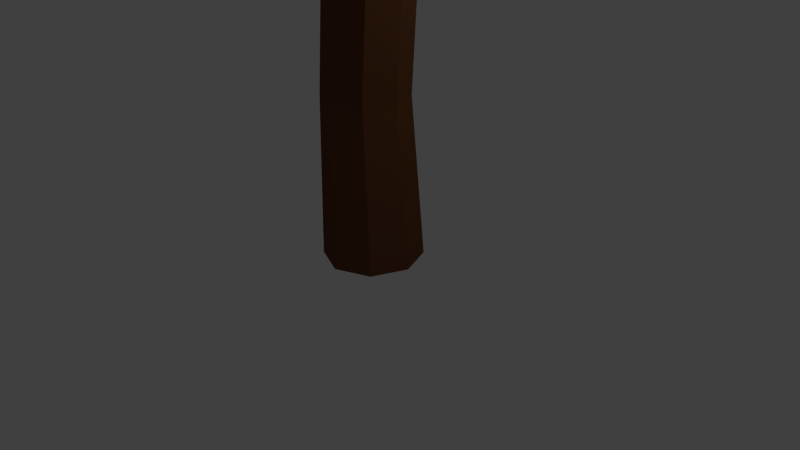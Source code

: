 # Source: JB-Baum1.blend  (saved by Blender 2.72.0; exported with 4.5.12 LTS)
import bpy
from mathutils import Matrix  # noqa: F401  (used for matrix-valued properties, if any)

bpy.ops.wm.read_factory_settings(use_empty=True)
scene = bpy.context.scene
scene.name = 'Scene'

# ---- collections
col_collection_1 = bpy.data.collections.new('Collection 1'); scene.collection.children.link(col_collection_1)

# ---- materials (node trees are filled in below, after node groups)
mat_blaetter = bpy.data.materials.new('Blaetter')
mat_blaetter.alpha_threshold = 0.0
mat_blaetter.diffuse_color = (0.04719, 0.1902, 0.005775, 1.0)
mat_blaetter.roughness = 0.5
mat_blaetter.specular_intensity = 0.0
mat_stamm2 = bpy.data.materials.new('Stamm2')
mat_stamm2.alpha_threshold = 0.0
mat_stamm2.diffuse_color = (0.1424, 0.0545, 0.02235, 1.0)
mat_stamm2.roughness = 0.5
mat_stamm2.specular_intensity = 0.0

# ---- material node trees

# ---- world
world_world = bpy.data.worlds.new('World'); scene.world = world_world
world_world.color = (0.05088, 0.05088, 0.05088)
world_world.use_sun_shadow = False
world_world.sun_shadow_jitter_overblur = 0.0
world_world.cycles.sampling_method = 'MANUAL'
world_world.cycles.sample_map_resolution = 256

# ---- cameras
cam_camera = bpy.data.cameras.new('Camera')
cam_camera.clip_end = 100.0
cam_camera.lens = 35.0
cam_camera.sensor_width = 32.0
cam_camera.sensor_height = 18.0
cam_camera.ortho_scale = 7.314
cam_camera.dof.focus_distance = 0.0

# ---- lights
light_lamp = bpy.data.lights.new('Lamp', 'POINT')
light_lamp.transmission_factor = 0.0
light_lamp.cutoff_distance = 30.0
light_lamp.energy = 100.0
light_lamp.shadow_buffer_clip_start = 1.001
light_lamp.shadow_soft_size = 0.1
light_lamp.shadow_maximum_resolution = 0.006
light_lamp.use_absolute_resolution = True
light_lamp.cycles.use_multiple_importance_sampling = False

# ---- meshes
me_icosphere = bpy.data.meshes.new('Icosphere')
me_icosphere.from_pydata([(0.0, 0.0, -1.147), (0.6143, -0.5257, -0.5226), (-0.2764, -0.9174, -0.4472), (-0.7931, 0.0, -0.5216), (-0.2764, 0.7472, -0.4472), (0.7236, 0.5257, -0.4472), (0.1979, -0.8506, 0.3813), (-0.7236, -0.5257, 0.4472), (-0.5819, 0.4926, 0.4306), (0.2764, 0.8506, 0.4472), (0.8471, 0.0, 0.4472), (0.0, 0.0, 0.9463), (-0.1625, -0.5, -0.8879), (0.3177, -0.309, -0.926), (0.2629, -0.809, -0.5257), (0.8506, 0.0, -0.5257), (0.4253, 0.309, -0.8507), (-0.5257, 0.0, -0.8507), (-0.6882, -0.5, -0.5257), (-0.1625, 0.5, -0.8507), (-0.6128, 0.4364, -0.5257), (0.2629, 0.809, -0.5257), (0.8737, -0.309, 0.0), (0.9511, 0.309, 0.0), (0.0, -1.0, 0.0), (0.4589, -0.809, 0.0), (-0.9511, -0.309, 0.0), (-0.5878, -0.809, 0.0), (-0.5878, 0.809, 0.0), (-0.8518, 0.309, 0.0), (0.5878, 0.809, 0.0), (0.0, 1.0, 0.0), (0.588, -0.5, 0.5257), (-0.2629, -0.809, 0.5257), (-0.8506, 0.0, 0.5257), (-0.2629, 0.809, 0.5257), (0.6882, 0.5, 0.5257), (0.1625, -0.5, 0.8507), (0.5257, 0.0, 0.7893), (-0.4253, -0.309, 0.7567), (-0.3195, 0.309, 0.8507), (0.1625, 0.5, 0.8507)], [], [(0, 13, 12), (1, 13, 15), (0, 12, 17), (0, 17, 19), (0, 19, 16), (1, 15, 22), (2, 14, 24), (3, 18, 26), (4, 20, 28), (5, 21, 30), (1, 22, 25), (2, 24, 27), (3, 26, 29), (4, 28, 31), (5, 30, 23), (6, 32, 37), (7, 33, 39), (8, 34, 40), (9, 35, 41), (10, 36, 38), (12, 14, 2), (12, 13, 14), (13, 1, 14), (15, 16, 5), (15, 13, 16), (13, 0, 16), (17, 18, 3), (17, 12, 18), (12, 2, 18), (19, 20, 4), (19, 17, 20), (17, 3, 20), (16, 21, 5), (16, 19, 21), (19, 4, 21), (22, 23, 10), (22, 15, 23), (15, 5, 23), (24, 25, 6), (24, 14, 25), (14, 1, 25), (26, 27, 7), (26, 18, 27), (18, 2, 27), (28, 29, 8), (28, 20, 29), (20, 3, 29), (30, 31, 9), (30, 21, 31), (21, 4, 31), (25, 32, 6), (25, 22, 32), (22, 10, 32), (27, 33, 7), (27, 24, 33), (24, 6, 33), (29, 34, 8), (29, 26, 34), (26, 7, 34), (31, 35, 9), (31, 28, 35), (28, 8, 35), (23, 36, 10), (23, 30, 36), (30, 9, 36), (37, 38, 11), (37, 32, 38), (32, 10, 38), (39, 37, 11), (39, 33, 37), (33, 6, 37), (40, 39, 11), (40, 34, 39), (34, 7, 39), (41, 40, 11), (41, 35, 40), (35, 8, 40), (38, 41, 11), (38, 36, 41), (36, 9, 41)])
me_icosphere.materials.append(mat_blaetter)
me_icosphere.use_remesh_preserve_volume = False
me_icosphere.use_remesh_preserve_attributes = False
me_icosphere.use_mirror_vertex_groups = False
me_icosphere.update()
me_cylinder = bpy.data.meshes.new('Cylinder')
me_cylinder.from_pydata([(0.0, 1.0, -1.0), (-3.098e-09, 0.5842, 1.267), (0.7071, 0.7071, -1.0), (0.4131, 0.4131, 1.267), (1.0, -4.371e-08, -1.0), (0.5842, -2.244e-08, 1.267), (0.7071, -0.7071, -1.0), (0.4131, -0.4131, 1.267), (-8.742e-08, -1.0, -1.0), (-5.417e-08, -0.5842, 1.267), (-0.7071, -0.7071, -1.0), (-0.4131, -0.4131, 1.267), (-1.0, 1.192e-08, -1.0), (-0.5842, 1.006e-08, 1.267), (-0.7071, 0.7071, -1.0), (-0.4131, 0.4131, 1.267), (-0.1056, 0.8516, -0.4194), (0.1408, 0.8509, 0.08065), (-1.611e-09, 0.7838, 0.5806), (0.5542, 0.5542, 0.5806), (0.732, 0.6017, 0.1006), (0.4966, 0.6021, -0.4194), (0.7838, -3.265e-08, 0.5806), (0.9769, -5.73e-08, 0.1089), (0.746, -3.612e-08, -0.4194), (0.5542, -0.5542, 0.5806), (0.732, -0.6017, 0.1006), (0.4966, -0.6021, -0.4194), (-7.013e-08, -0.7838, 0.5806), (0.1408, -0.8509, 0.08065), (-0.1056, -0.8516, -0.4194), (-0.5542, -0.5542, 0.5806), (-0.4505, -0.6017, 0.06069), (-0.7077, -0.6021, -0.4194), (-0.7838, 1.096e-08, 0.5806), (-0.6954, 3.247e-08, 0.05243), (-0.9572, 1.126e-08, -0.4194), (-0.5542, 0.5542, 0.5806), (-0.4505, 0.6017, 0.06069), (-0.7077, 0.6021, -0.4194)], [], [(18, 1, 3, 19), (19, 3, 5, 22), (22, 5, 7, 25), (25, 7, 9, 28), (28, 9, 11, 31), (31, 11, 13, 34), (3, 1, 15, 13, 11, 9, 7, 5), (37, 15, 1, 18), (34, 13, 15, 37), (0, 2, 4, 6, 8, 10, 12, 14), (0, 16, 21, 2), (16, 17, 20, 21), (17, 18, 19, 20), (2, 21, 24, 4), (21, 20, 23, 24), (20, 19, 22, 23), (4, 24, 27, 6), (24, 23, 26, 27), (23, 22, 25, 26), (6, 27, 30, 8), (27, 26, 29, 30), (26, 25, 28, 29), (8, 30, 33, 10), (30, 29, 32, 33), (29, 28, 31, 32), (10, 33, 36, 12), (33, 32, 35, 36), (32, 31, 34, 35), (14, 39, 16, 0), (39, 38, 17, 16), (38, 37, 18, 17), (12, 36, 39, 14), (36, 35, 38, 39), (35, 34, 37, 38)])
me_cylinder.materials.append(mat_stamm2)
me_cylinder.use_remesh_preserve_volume = False
me_cylinder.use_remesh_preserve_attributes = False
me_cylinder.use_mirror_vertex_groups = False
me_cylinder.update()

# ---- objects
ob_icosphere = bpy.data.objects.new('Icosphere', me_icosphere)
ob_cylinder = bpy.data.objects.new('Cylinder', me_cylinder)
ob_lamp = bpy.data.objects.new('Lamp', light_lamp)
ob_camera = bpy.data.objects.new('Camera', cam_camera)

# ---- transforms, parenting, visibility, modifiers, constraints
ob_icosphere.location = (0.0, 0.0, 8.486)
ob_icosphere.scale = (3.336, 3.336, 3.336)
ob_icosphere.lineart.crease_threshold = 0.0
ob_cylinder.location = (0.0, 0.0, 3.623)
ob_cylinder.scale = (0.6419, 0.6419, 3.592)
ob_cylinder.lineart.crease_threshold = 0.0
ob_lamp.location = (4.076, 1.005, 5.904)
ob_lamp.rotation_euler = (0.6503, 0.05522, 1.866)
ob_lamp.lock_rotations_4d = False
ob_lamp.empty_display_type = 'ARROWS'
ob_lamp.color = (0.0, 0.0, 0.0, 0.0)
ob_lamp.lineart.crease_threshold = 0.0
ob_camera.location = (7.481, -6.508, 5.344)
ob_camera.rotation_euler = (1.109, 0.01082, 0.8149)
ob_camera.lock_rotations_4d = False
ob_camera.empty_display_type = 'ARROWS'
ob_camera.color = (0.0, 0.0, 0.0, 0.0)
ob_camera.display_type = 'WIRE'
ob_camera.lineart.crease_threshold = 0.0

# ---- collection membership
col_collection_1.objects.link(ob_icosphere)
col_collection_1.objects.link(ob_cylinder)
col_collection_1.objects.link(ob_lamp)
col_collection_1.objects.link(ob_camera)

# ---- scene / render settings (as saved in the file)
scene.camera = ob_camera
scene.frame_start = 1; scene.frame_end = 250; scene.frame_set(1)
scene.render.engine = 'CYCLES'
scene.render.resolution_percentage = 50
scene.render.dither_intensity = 0.0
scene.cycles.use_denoising = False
scene.cycles.samples = 10
scene.cycles.sampling_pattern = 'TABULATED_SOBOL'
scene.cycles.light_sampling_threshold = 0.0
scene.cycles.use_adaptive_sampling = False
scene.cycles.use_light_tree = False
scene.cycles.blur_glossy = 0.0
scene.cycles.pixel_filter_type = 'GAUSSIAN'
scene.cycles.sample_clamp_indirect = 0.0
scene.view_settings.view_transform = 'Standard'
bpy.context.view_layer.update()
